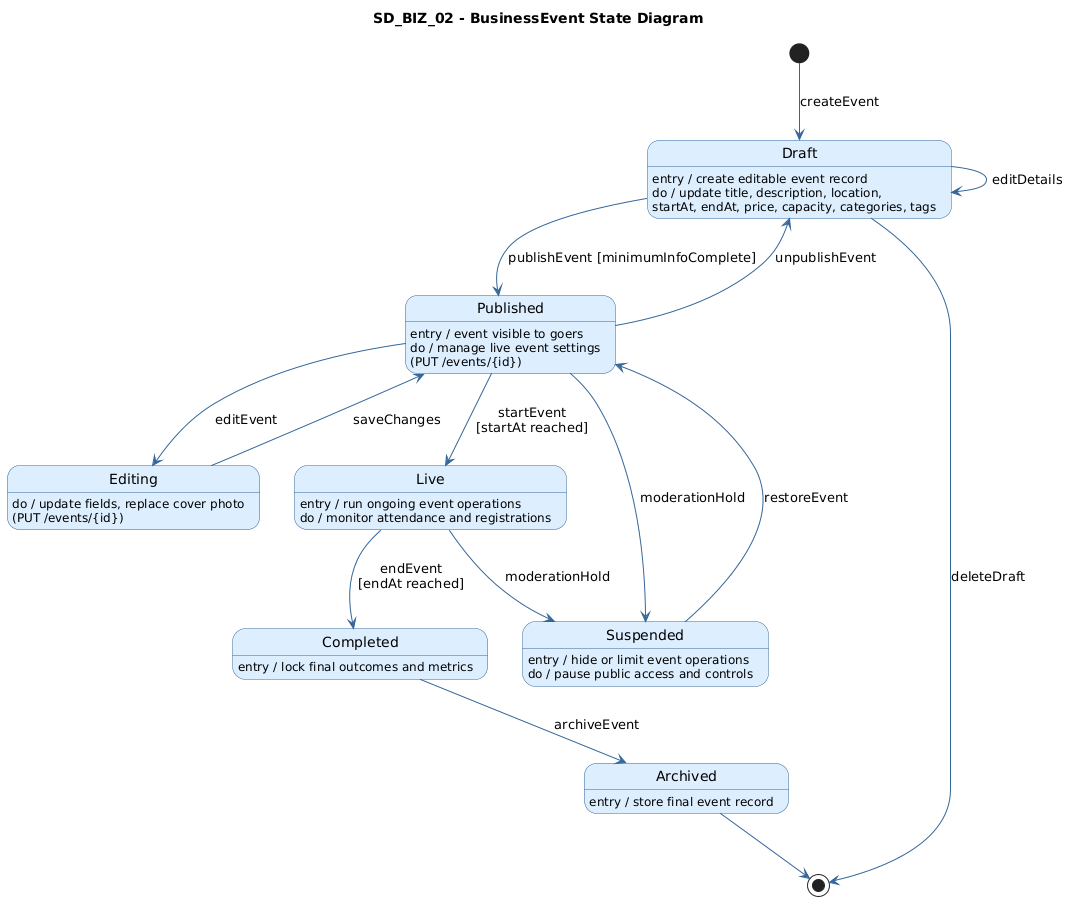

The diagram above was rendered by PlantUML. Its source (embedded in the PNG):
@startuml
title SD_BIZ_02 - BusinessEvent State Diagram

skinparam state {
    BackgroundColor #DDEEFF
    BorderColor #336699
    FontColor #000000
    ArrowColor #336699
    StartColor #000000
    EndColor #000000
}
skinparam shadowing false

[*] --> Draft : createEvent

Draft : entry / create editable event record
Draft : do / update title, description, location,\nstartAt, endAt, price, capacity, categories, tags

Draft --> Published : publishEvent [minimumInfoComplete]
Draft --> Draft : editDetails
Draft --> [*] : deleteDraft

Published : entry / event visible to goers
Published : do / manage live event settings\n(PUT /events/{id})

Published --> Live : startEvent\n[startAt reached]
Published --> Suspended : moderationHold
Published --> Draft : unpublishEvent
Published --> Editing : editEvent

Editing : do / update fields, replace cover photo\n(PUT /events/{id})
Editing --> Published : saveChanges

Live : entry / run ongoing event operations
Live : do / monitor attendance and registrations

Live --> Suspended : moderationHold
Live --> Completed : endEvent\n[endAt reached]

Suspended : entry / hide or limit event operations
Suspended : do / pause public access and controls

Suspended --> Published : restoreEvent

Completed : entry / lock final outcomes and metrics

Completed --> Archived : archiveEvent

Archived : entry / store final event record

Archived --> [*]
@enduml